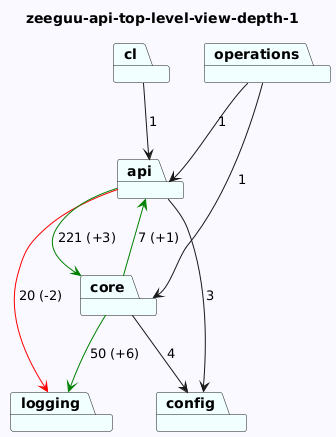

The diagram above was rendered by PlantUML. Its source (embedded in the PNG):
@startuml
skinparam backgroundColor GhostWhite
title zeeguu-api-top-level-view-depth-1
package "api" #Azure
package "config" #Azure
package "core" #Azure
package "operations" #Azure
package "cl" #Azure
package "logging" #Azure
"api"-->"logging" #Red : 20 (-2)
"api"-->"config"  : 3
"api"-->"core" #Green : 221 (+3)

"core"-->"logging" #Green : 50 (+6)
"core"-->"api" #Green : 7 (+1)
"core"-->"config"  : 4
"operations"-->"api"  : 1
"operations"-->"core"  : 1
"cl"-->"api"  : 1
@enduml